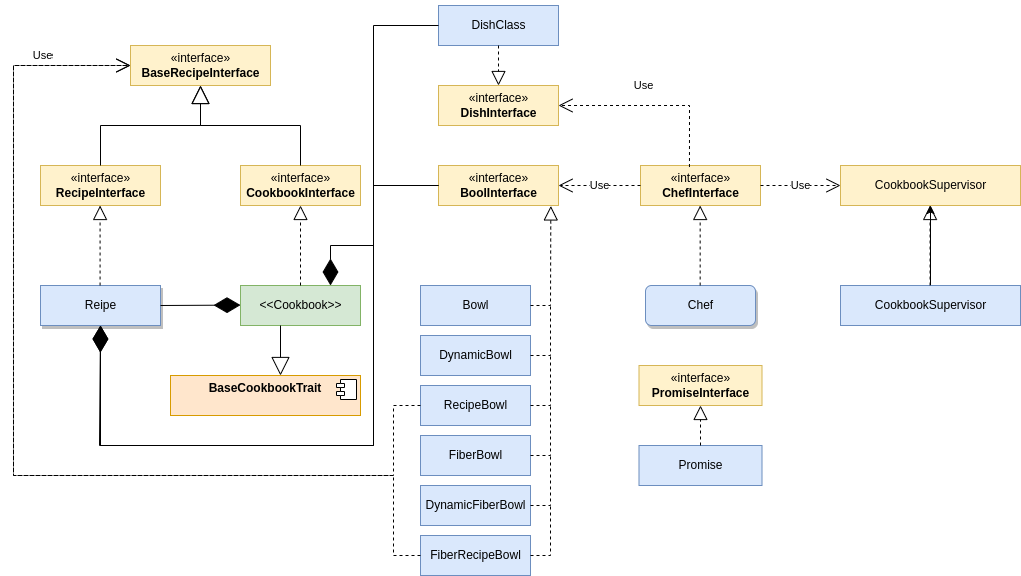

The diagram above was exported from draw.io. Its source (the exported page's mxGraphModel, read from the mxfile embedded in the PNG):
<mxGraphModel dx="2261" dy="1917" grid="1" gridSize="10" guides="1" tooltips="1" connect="1" arrows="1" fold="1" page="1" pageScale="1" pageWidth="827" pageHeight="1169" math="0" shadow="0">
  <root>
    <mxCell id="0" />
    <mxCell id="1" parent="0" />
    <mxCell id="3" value="«interface»&lt;br&gt;&lt;b&gt;BaseRecipeInterface&lt;/b&gt;" style="html=1;fillColor=#fff2cc;strokeColor=#d6b656;" parent="1" vertex="1">
      <mxGeometry x="117" y="40" width="140" height="40" as="geometry" />
    </mxCell>
    <mxCell id="4" value="«interface»&lt;br&gt;&lt;b&gt;RecipeInterface&lt;/b&gt;" style="html=1;fillColor=#fff2cc;strokeColor=#d6b656;" parent="1" vertex="1">
      <mxGeometry x="27" y="160" width="120" height="40" as="geometry" />
    </mxCell>
    <mxCell id="5" value="«interface»&lt;br&gt;&lt;b&gt;CookbookInterface&lt;/b&gt;" style="html=1;fillColor=#fff2cc;strokeColor=#d6b656;" parent="1" vertex="1">
      <mxGeometry x="227" y="160" width="120" height="40" as="geometry" />
    </mxCell>
    <mxCell id="6" value="" style="endArrow=block;endSize=16;endFill=0;html=1;rounded=0;exitX=0.5;exitY=0;exitDx=0;exitDy=0;entryX=0.5;entryY=1;entryDx=0;entryDy=0;" parent="1" source="4" target="3" edge="1">
      <mxGeometry x="0.2222" y="-10" width="160" relative="1" as="geometry">
        <mxPoint x="87" y="230" as="sourcePoint" />
        <mxPoint x="247" y="230" as="targetPoint" />
        <Array as="points">
          <mxPoint x="87" y="120" />
          <mxPoint x="187" y="120" />
        </Array>
        <mxPoint as="offset" />
      </mxGeometry>
    </mxCell>
    <mxCell id="7" value="" style="endArrow=block;endSize=16;endFill=0;html=1;rounded=0;exitX=0.5;exitY=0;exitDx=0;exitDy=0;" parent="1" source="5" edge="1">
      <mxGeometry x="0.2222" y="-10" width="160" relative="1" as="geometry">
        <mxPoint x="97" y="170" as="sourcePoint" />
        <mxPoint x="187" y="80" as="targetPoint" />
        <Array as="points">
          <mxPoint x="287" y="120" />
          <mxPoint x="187" y="120" />
        </Array>
        <mxPoint as="offset" />
      </mxGeometry>
    </mxCell>
    <mxCell id="8" value="«interface»&lt;br&gt;&lt;b&gt;BoolInterface&lt;/b&gt;" style="html=1;fillColor=#fff2cc;strokeColor=#d6b656;" parent="1" vertex="1">
      <mxGeometry x="425" y="160" width="120" height="40" as="geometry" />
    </mxCell>
    <mxCell id="9" value="«interface»&lt;br&gt;&lt;b&gt;CookingSupervisorInterface&lt;/b&gt;" style="html=1;" parent="1" vertex="1">
      <mxGeometry x="827" y="160" width="180" height="40" as="geometry" />
    </mxCell>
    <mxCell id="10" value="«interface»&lt;br&gt;&lt;b&gt;ChefInterface&lt;/b&gt;" style="html=1;fillColor=#fff2cc;strokeColor=#d6b656;" parent="1" vertex="1">
      <mxGeometry x="627" y="160" width="120" height="40" as="geometry" />
    </mxCell>
    <mxCell id="11" value="Reipe" style="html=1;fillColor=#dae8fc;strokeColor=#6c8ebf;shadow=1;" parent="1" vertex="1">
      <mxGeometry x="27" y="280" width="120" height="40" as="geometry" />
    </mxCell>
    <mxCell id="12" value="&amp;lt;&amp;lt;Cookbook&amp;gt;&amp;gt;" style="html=1;fillColor=#d5e8d4;strokeColor=#82b366;" parent="1" vertex="1">
      <mxGeometry x="227" y="280" width="120" height="40" as="geometry" />
    </mxCell>
    <mxCell id="13" value="Bowl" style="html=1;fillColor=#dae8fc;strokeColor=#6c8ebf;" parent="1" vertex="1">
      <mxGeometry x="407" y="280" width="110" height="40" as="geometry" />
    </mxCell>
    <mxCell id="14" value="DynamicBowl" style="html=1;fillColor=#dae8fc;strokeColor=#6c8ebf;" parent="1" vertex="1">
      <mxGeometry x="407" y="330" width="110" height="40" as="geometry" />
    </mxCell>
    <mxCell id="15" value="FiberBowl" style="html=1;fillColor=#dae8fc;strokeColor=#6c8ebf;" parent="1" vertex="1">
      <mxGeometry x="407" y="430" width="110" height="40" as="geometry" />
    </mxCell>
    <mxCell id="16" value="RecipeBowl" style="html=1;fillColor=#dae8fc;strokeColor=#6c8ebf;" parent="1" vertex="1">
      <mxGeometry x="407" y="380" width="110" height="40" as="geometry" />
    </mxCell>
    <mxCell id="17" value="DynamicFiberBowl" style="html=1;fillColor=#dae8fc;strokeColor=#6c8ebf;" parent="1" vertex="1">
      <mxGeometry x="407" y="480" width="110" height="40" as="geometry" />
    </mxCell>
    <mxCell id="18" value="FiberRecipeBowl" style="html=1;fillColor=#dae8fc;strokeColor=#6c8ebf;" parent="1" vertex="1">
      <mxGeometry x="407" y="530" width="110" height="40" as="geometry" />
    </mxCell>
    <mxCell id="19" value="" style="endArrow=block;dashed=1;endFill=0;endSize=12;html=1;rounded=0;entryX=0.936;entryY=1.011;entryDx=0;entryDy=0;entryPerimeter=0;exitX=1;exitY=0.5;exitDx=0;exitDy=0;" parent="1" source="13" target="8" edge="1">
      <mxGeometry width="160" relative="1" as="geometry">
        <mxPoint x="427" y="380" as="sourcePoint" />
        <mxPoint x="587" y="380" as="targetPoint" />
        <Array as="points">
          <mxPoint x="537" y="300" />
        </Array>
      </mxGeometry>
    </mxCell>
    <mxCell id="27" value="" style="endArrow=none;dashed=1;html=1;rounded=0;exitX=1;exitY=0.5;exitDx=0;exitDy=0;" parent="1" source="14" edge="1">
      <mxGeometry width="50" height="50" relative="1" as="geometry">
        <mxPoint x="477" y="400" as="sourcePoint" />
        <mxPoint x="537" y="300" as="targetPoint" />
        <Array as="points">
          <mxPoint x="537" y="350" />
        </Array>
      </mxGeometry>
    </mxCell>
    <mxCell id="28" value="" style="endArrow=none;dashed=1;html=1;rounded=0;exitX=1;exitY=0.5;exitDx=0;exitDy=0;" parent="1" edge="1">
      <mxGeometry width="50" height="50" relative="1" as="geometry">
        <mxPoint x="517" y="400" as="sourcePoint" />
        <mxPoint x="537" y="350" as="targetPoint" />
        <Array as="points">
          <mxPoint x="537" y="400" />
        </Array>
      </mxGeometry>
    </mxCell>
    <mxCell id="29" value="" style="endArrow=none;dashed=1;html=1;rounded=0;exitX=1;exitY=0.5;exitDx=0;exitDy=0;" parent="1" edge="1">
      <mxGeometry width="50" height="50" relative="1" as="geometry">
        <mxPoint x="517" y="450" as="sourcePoint" />
        <mxPoint x="537" y="400" as="targetPoint" />
        <Array as="points">
          <mxPoint x="537" y="450" />
        </Array>
      </mxGeometry>
    </mxCell>
    <mxCell id="30" value="" style="endArrow=none;dashed=1;html=1;rounded=0;exitX=1;exitY=0.5;exitDx=0;exitDy=0;" parent="1" edge="1">
      <mxGeometry width="50" height="50" relative="1" as="geometry">
        <mxPoint x="517" y="500" as="sourcePoint" />
        <mxPoint x="537" y="450" as="targetPoint" />
        <Array as="points">
          <mxPoint x="537" y="500" />
        </Array>
      </mxGeometry>
    </mxCell>
    <mxCell id="31" value="" style="endArrow=none;dashed=1;html=1;rounded=0;exitX=1;exitY=0.5;exitDx=0;exitDy=0;" parent="1" edge="1">
      <mxGeometry width="50" height="50" relative="1" as="geometry">
        <mxPoint x="517" y="550" as="sourcePoint" />
        <mxPoint x="537" y="500" as="targetPoint" />
        <Array as="points">
          <mxPoint x="537" y="550" />
        </Array>
      </mxGeometry>
    </mxCell>
    <mxCell id="32" value="" style="endArrow=block;dashed=1;endFill=0;endSize=12;html=1;rounded=0;entryX=0.5;entryY=1;entryDx=0;entryDy=0;exitX=0.5;exitY=0;exitDx=0;exitDy=0;" parent="1" source="12" target="5" edge="1">
      <mxGeometry width="160" relative="1" as="geometry">
        <mxPoint x="347" y="269.56" as="sourcePoint" />
        <mxPoint x="367.32000000000005" y="169.99999999999994" as="targetPoint" />
        <Array as="points" />
      </mxGeometry>
    </mxCell>
    <mxCell id="33" value="" style="endArrow=block;dashed=1;endFill=0;endSize=12;html=1;rounded=0;entryX=0.5;entryY=1;entryDx=0;entryDy=0;exitX=0.5;exitY=0;exitDx=0;exitDy=0;" parent="1" edge="1">
      <mxGeometry width="160" relative="1" as="geometry">
        <mxPoint x="86.58000000000001" y="280.0000000000001" as="sourcePoint" />
        <mxPoint x="86.58000000000001" y="200" as="targetPoint" />
        <Array as="points" />
      </mxGeometry>
    </mxCell>
    <mxCell id="34" value="DishClass" style="html=1;fillColor=#dae8fc;strokeColor=#6c8ebf;" parent="1" vertex="1">
      <mxGeometry x="425" width="120" height="40" as="geometry" />
    </mxCell>
    <mxCell id="60" value="" style="edgeStyle=orthogonalEdgeStyle;rounded=0;orthogonalLoop=1;jettySize=auto;html=1;" parent="1" source="35" target="59" edge="1">
      <mxGeometry relative="1" as="geometry" />
    </mxCell>
    <mxCell id="35" value="CookbookSupervisor" style="html=1;fillColor=#dae8fc;strokeColor=#6c8ebf;" parent="1" vertex="1">
      <mxGeometry x="827" y="280" width="180" height="40" as="geometry" />
    </mxCell>
    <mxCell id="38" value="" style="endArrow=block;dashed=1;endFill=0;endSize=12;html=1;rounded=0;entryX=0.5;entryY=1;entryDx=0;entryDy=0;exitX=0.5;exitY=0;exitDx=0;exitDy=0;" parent="1" edge="1">
      <mxGeometry width="160" relative="1" as="geometry">
        <mxPoint x="916.58" y="280.0000000000001" as="sourcePoint" />
        <mxPoint x="916.58" y="200" as="targetPoint" />
        <Array as="points" />
      </mxGeometry>
    </mxCell>
    <mxCell id="39" value="&lt;p style=&quot;margin:0px;margin-top:6px;text-align:center;&quot;&gt;&lt;b&gt;BaseCookbookTrait&lt;/b&gt;&lt;/p&gt;" style="align=left;overflow=fill;html=1;dropTarget=0;fillColor=#ffe6cc;strokeColor=#d79b00;" parent="1" vertex="1">
      <mxGeometry x="157" y="370" width="190" height="40" as="geometry" />
    </mxCell>
    <mxCell id="40" value="" style="shape=component;jettyWidth=8;jettyHeight=4;" parent="39" vertex="1">
      <mxGeometry x="1" width="20" height="20" relative="1" as="geometry">
        <mxPoint x="-24" y="4" as="offset" />
      </mxGeometry>
    </mxCell>
    <mxCell id="41" value="" style="endArrow=block;endSize=16;endFill=0;html=1;rounded=0;" parent="1" edge="1">
      <mxGeometry x="0.006" y="-39" width="160" relative="1" as="geometry">
        <mxPoint x="267" y="320" as="sourcePoint" />
        <mxPoint x="267" y="370" as="targetPoint" />
        <mxPoint as="offset" />
      </mxGeometry>
    </mxCell>
    <mxCell id="42" value="" style="endArrow=diamondThin;endFill=1;endSize=24;html=1;rounded=0;" parent="1" edge="1">
      <mxGeometry width="160" relative="1" as="geometry">
        <mxPoint x="147" y="300" as="sourcePoint" />
        <mxPoint x="227" y="299.58" as="targetPoint" />
      </mxGeometry>
    </mxCell>
    <mxCell id="44" value="" style="endArrow=diamondThin;endFill=1;endSize=24;html=1;rounded=0;entryX=0.75;entryY=0;entryDx=0;entryDy=0;exitX=0;exitY=0.5;exitDx=0;exitDy=0;" parent="1" source="8" target="12" edge="1">
      <mxGeometry width="160" relative="1" as="geometry">
        <mxPoint x="157" y="310.0000000000001" as="sourcePoint" />
        <mxPoint x="236.9999999999999" y="309.5799999999999" as="targetPoint" />
        <Array as="points">
          <mxPoint x="360" y="180" />
          <mxPoint x="360" y="240" />
          <mxPoint x="317" y="240" />
        </Array>
      </mxGeometry>
    </mxCell>
    <mxCell id="45" value="" style="endArrow=diamondThin;endFill=1;endSize=24;html=1;rounded=0;entryX=0.5;entryY=1;entryDx=0;entryDy=0;exitX=0;exitY=0.5;exitDx=0;exitDy=0;" parent="1" source="8" target="11" edge="1">
      <mxGeometry width="160" relative="1" as="geometry">
        <mxPoint x="108" y="440" as="sourcePoint" />
        <mxPoint x="246.9999999999999" y="319.5799999999999" as="targetPoint" />
        <Array as="points">
          <mxPoint x="360" y="180" />
          <mxPoint x="360" y="440" />
          <mxPoint x="86" y="440" />
        </Array>
      </mxGeometry>
    </mxCell>
    <mxCell id="46" value="Use" style="endArrow=open;endSize=12;dashed=1;html=1;rounded=0;exitX=0;exitY=0.5;exitDx=0;exitDy=0;entryX=0;entryY=0.5;entryDx=0;entryDy=0;" parent="1" source="16" target="3" edge="1">
      <mxGeometry x="0.8267" y="10" width="160" relative="1" as="geometry">
        <mxPoint x="97" y="510" as="sourcePoint" />
        <mxPoint x="257" y="510" as="targetPoint" />
        <Array as="points">
          <mxPoint x="380" y="400" />
          <mxPoint x="380" y="470" />
          <mxPoint y="470" />
          <mxPoint y="60" />
        </Array>
        <mxPoint as="offset" />
      </mxGeometry>
    </mxCell>
    <mxCell id="47" value="Use" style="endArrow=open;endSize=12;dashed=1;html=1;rounded=0;entryX=0;entryY=0.5;entryDx=0;entryDy=0;exitX=0;exitY=0.5;exitDx=0;exitDy=0;" parent="1" source="18" edge="1">
      <mxGeometry x="0.8267" y="10" width="160" relative="1" as="geometry">
        <mxPoint x="400" y="550" as="sourcePoint" />
        <mxPoint x="117" y="60" as="targetPoint" />
        <Array as="points">
          <mxPoint x="380" y="550" />
          <mxPoint x="380" y="470" />
          <mxPoint y="470" />
          <mxPoint y="60" />
        </Array>
        <mxPoint as="offset" />
      </mxGeometry>
    </mxCell>
    <mxCell id="49" value="Use" style="endArrow=open;endSize=12;dashed=1;html=1;rounded=0;entryX=1;entryY=0.5;entryDx=0;entryDy=0;exitX=0;exitY=0.5;exitDx=0;exitDy=0;" parent="1" source="10" target="8" edge="1">
      <mxGeometry width="160" relative="1" as="geometry">
        <mxPoint x="470" y="330" as="sourcePoint" />
        <mxPoint x="630" y="330" as="targetPoint" />
      </mxGeometry>
    </mxCell>
    <mxCell id="50" value="Use" style="endArrow=open;endSize=12;dashed=1;html=1;rounded=0;entryX=0;entryY=0.5;entryDx=0;entryDy=0;exitX=1;exitY=0.5;exitDx=0;exitDy=0;" parent="1" source="10" target="9" edge="1">
      <mxGeometry width="160" relative="1" as="geometry">
        <mxPoint x="637" y="190" as="sourcePoint" />
        <mxPoint x="555" y="190" as="targetPoint" />
      </mxGeometry>
    </mxCell>
    <mxCell id="51" value="«interface»&lt;br&gt;&lt;b&gt;DishInterface&lt;/b&gt;" style="html=1;fillColor=#fff2cc;strokeColor=#d6b656;" parent="1" vertex="1">
      <mxGeometry x="425" y="80" width="120" height="40" as="geometry" />
    </mxCell>
    <mxCell id="52" value="" style="endArrow=block;dashed=1;endFill=0;endSize=12;html=1;rounded=0;entryX=0.5;entryY=0;entryDx=0;entryDy=0;exitX=0.5;exitY=1;exitDx=0;exitDy=0;" parent="1" source="34" target="51" edge="1">
      <mxGeometry width="160" relative="1" as="geometry">
        <mxPoint x="297" y="290" as="sourcePoint" />
        <mxPoint x="297" y="210" as="targetPoint" />
        <Array as="points" />
      </mxGeometry>
    </mxCell>
    <mxCell id="53" value="Use" style="endArrow=open;endSize=12;dashed=1;html=1;rounded=0;entryX=1;entryY=0.5;entryDx=0;entryDy=0;exitX=0.408;exitY=0.038;exitDx=0;exitDy=0;exitPerimeter=0;" parent="1" source="10" target="51" edge="1">
      <mxGeometry x="0.117" y="-20" width="160" relative="1" as="geometry">
        <mxPoint x="637" y="190" as="sourcePoint" />
        <mxPoint x="555" y="190" as="targetPoint" />
        <Array as="points">
          <mxPoint x="676" y="100" />
        </Array>
        <mxPoint as="offset" />
      </mxGeometry>
    </mxCell>
    <mxCell id="55" value="" style="endArrow=diamondThin;endFill=1;endSize=24;html=1;rounded=0;exitX=0;exitY=0.5;exitDx=0;exitDy=0;" parent="1" source="34" edge="1">
      <mxGeometry width="160" relative="1" as="geometry">
        <mxPoint x="424.9999999999998" y="180" as="sourcePoint" />
        <mxPoint x="87" y="320" as="targetPoint" />
        <Array as="points">
          <mxPoint x="360" y="20" />
          <mxPoint x="360" y="440" />
          <mxPoint x="87" y="440" />
        </Array>
      </mxGeometry>
    </mxCell>
    <mxCell id="56" value="«interface»&lt;br&gt;&lt;b&gt;PromiseInterface&lt;/b&gt;" style="html=1;fillColor=#fff2cc;strokeColor=#d6b656;" parent="1" vertex="1">
      <mxGeometry x="625.5" y="360" width="123" height="40" as="geometry" />
    </mxCell>
    <mxCell id="57" value="Promise" style="html=1;fillColor=#dae8fc;strokeColor=#6c8ebf;" parent="1" vertex="1">
      <mxGeometry x="625.5" y="440" width="123" height="40" as="geometry" />
    </mxCell>
    <mxCell id="58" value="" style="endArrow=block;dashed=1;endFill=0;endSize=12;html=1;rounded=0;entryX=0.5;entryY=1;entryDx=0;entryDy=0;exitX=0.5;exitY=0;exitDx=0;exitDy=0;" parent="1" source="57" target="56" edge="1">
      <mxGeometry width="160" relative="1" as="geometry">
        <mxPoint x="715.0799999999999" y="450" as="sourcePoint" />
        <mxPoint x="715.0799999999999" y="370" as="targetPoint" />
        <Array as="points" />
      </mxGeometry>
    </mxCell>
    <mxCell id="59" value="CookbookSupervisor" style="html=1;fillColor=#fff2cc;strokeColor=#d6b656;" parent="1" vertex="1">
      <mxGeometry x="827" y="160" width="180" height="40" as="geometry" />
    </mxCell>
    <mxCell id="62" value="Chef" style="html=1;fillColor=#dae8fc;strokeColor=#6c8ebf;rounded=1;sketch=0;shadow=1;" parent="1" vertex="1">
      <mxGeometry x="632" y="280" width="110" height="40" as="geometry" />
    </mxCell>
    <mxCell id="63" value="" style="endArrow=block;dashed=1;endFill=0;endSize=12;html=1;rounded=0;entryX=0.5;entryY=1;entryDx=0;entryDy=0;exitX=0.5;exitY=0;exitDx=0;exitDy=0;" parent="1" edge="1">
      <mxGeometry width="160" relative="1" as="geometry">
        <mxPoint x="686.6599999999999" y="280" as="sourcePoint" />
        <mxPoint x="686.6599999999999" y="200" as="targetPoint" />
        <Array as="points" />
      </mxGeometry>
    </mxCell>
  </root>
</mxGraphModel>